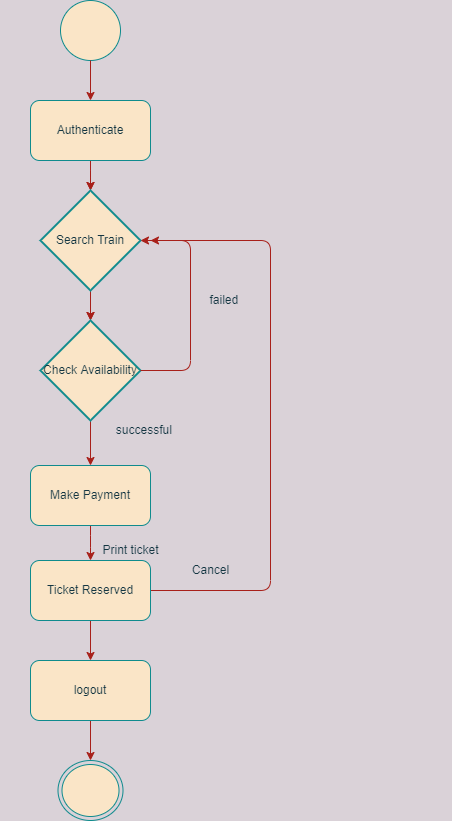

The diagram above was exported from draw.io. Its source (the exported page's mxGraphModel, read from the mxfile embedded in the PNG):
<mxGraphModel dx="782" dy="460" grid="1" gridSize="10" guides="1" tooltips="1" connect="1" arrows="1" fold="1" page="1" pageScale="1" pageWidth="827" pageHeight="1169" background="#DAD2D8" math="0" shadow="0">
  <root>
    <mxCell id="0" />
    <mxCell id="1" parent="0" />
    <mxCell id="2EgGm2jVb8h4hKlgNqTM-5" value="" style="endArrow=none;html=1;rounded=0;labelBackgroundColor=#DAD2D8;strokeColor=#A8201A;fontColor=#143642;" edge="1" parent="1">
      <mxGeometry width="50" height="50" relative="1" as="geometry">
        <mxPoint x="769.5" y="175" as="sourcePoint" />
        <mxPoint x="769.5" y="175" as="targetPoint" />
      </mxGeometry>
    </mxCell>
    <mxCell id="2EgGm2jVb8h4hKlgNqTM-97" value="" style="edgeStyle=orthogonalEdgeStyle;curved=0;rounded=1;sketch=0;orthogonalLoop=1;jettySize=auto;html=1;fontColor=#143642;strokeColor=#A8201A;fillColor=#FAE5C7;" edge="1" parent="1" source="2EgGm2jVb8h4hKlgNqTM-59" target="2EgGm2jVb8h4hKlgNqTM-76">
      <mxGeometry relative="1" as="geometry" />
    </mxCell>
    <mxCell id="2EgGm2jVb8h4hKlgNqTM-100" value="" style="edgeStyle=orthogonalEdgeStyle;curved=0;rounded=1;sketch=0;orthogonalLoop=1;jettySize=auto;html=1;fontColor=#143642;strokeColor=#A8201A;fillColor=#FAE5C7;" edge="1" parent="1" source="2EgGm2jVb8h4hKlgNqTM-59" target="2EgGm2jVb8h4hKlgNqTM-76">
      <mxGeometry relative="1" as="geometry" />
    </mxCell>
    <mxCell id="2EgGm2jVb8h4hKlgNqTM-59" value="Authenticate" style="rounded=1;whiteSpace=wrap;html=1;fillColor=#FAE5C7;strokeColor=#0F8B8D;fontColor=#143642;" vertex="1" parent="1">
      <mxGeometry x="350" y="240" width="120" height="60" as="geometry" />
    </mxCell>
    <mxCell id="2EgGm2jVb8h4hKlgNqTM-61" style="edgeStyle=orthogonalEdgeStyle;rounded=0;orthogonalLoop=1;jettySize=auto;html=1;exitX=0.5;exitY=1;exitDx=0;exitDy=0;entryX=0.5;entryY=0;entryDx=0;entryDy=0;strokeColor=#A8201A;fontColor=#143642;startArrow=none;labelBackgroundColor=#DAD2D8;" edge="1" parent="1" source="2EgGm2jVb8h4hKlgNqTM-90" target="2EgGm2jVb8h4hKlgNqTM-66">
      <mxGeometry relative="1" as="geometry" />
    </mxCell>
    <mxCell id="2EgGm2jVb8h4hKlgNqTM-95" value="" style="edgeStyle=orthogonalEdgeStyle;curved=0;rounded=1;sketch=0;orthogonalLoop=1;jettySize=auto;html=1;fontColor=#143642;strokeColor=#A8201A;fillColor=#FAE5C7;labelBackgroundColor=#DAD2D8;" edge="1" parent="1" source="2EgGm2jVb8h4hKlgNqTM-62" target="2EgGm2jVb8h4hKlgNqTM-90">
      <mxGeometry relative="1" as="geometry" />
    </mxCell>
    <mxCell id="2EgGm2jVb8h4hKlgNqTM-62" value="Make Payment" style="rounded=1;whiteSpace=wrap;html=1;fillColor=#FAE5C7;strokeColor=#0F8B8D;fontColor=#143642;" vertex="1" parent="1">
      <mxGeometry x="350" y="605" width="120" height="60" as="geometry" />
    </mxCell>
    <mxCell id="2EgGm2jVb8h4hKlgNqTM-63" style="edgeStyle=orthogonalEdgeStyle;rounded=0;orthogonalLoop=1;jettySize=auto;html=1;exitX=0.5;exitY=1;exitDx=0;exitDy=0;entryX=0.5;entryY=0;entryDx=0;entryDy=0;strokeColor=#A8201A;fontColor=#143642;exitPerimeter=0;entryPerimeter=0;labelBackgroundColor=#DAD2D8;" edge="1" parent="1" source="2EgGm2jVb8h4hKlgNqTM-76" target="2EgGm2jVb8h4hKlgNqTM-83">
      <mxGeometry relative="1" as="geometry" />
    </mxCell>
    <mxCell id="2EgGm2jVb8h4hKlgNqTM-65" style="edgeStyle=orthogonalEdgeStyle;rounded=0;orthogonalLoop=1;jettySize=auto;html=1;exitX=0.5;exitY=1;exitDx=0;exitDy=0;entryX=0.5;entryY=0;entryDx=0;entryDy=0;strokeColor=#A8201A;fontColor=#143642;labelBackgroundColor=#DAD2D8;" edge="1" parent="1" source="2EgGm2jVb8h4hKlgNqTM-66" target="2EgGm2jVb8h4hKlgNqTM-67">
      <mxGeometry relative="1" as="geometry" />
    </mxCell>
    <mxCell id="2EgGm2jVb8h4hKlgNqTM-66" value="logout" style="rounded=1;whiteSpace=wrap;html=1;fillColor=#FAE5C7;strokeColor=#0F8B8D;fontColor=#143642;" vertex="1" parent="1">
      <mxGeometry x="350" y="800" width="120" height="60" as="geometry" />
    </mxCell>
    <mxCell id="2EgGm2jVb8h4hKlgNqTM-67" value="" style="ellipse;html=1;shape=endState;fillColor=#FAE5C7;strokeColor=#0F8B8D;fontColor=#143642;" vertex="1" parent="1">
      <mxGeometry x="377.5" y="900" width="65" height="60" as="geometry" />
    </mxCell>
    <mxCell id="2EgGm2jVb8h4hKlgNqTM-69" value="Apply job" style="text;html=1;align=center;verticalAlign=middle;resizable=0;points=[];autosize=1;strokeColor=none;fillColor=none;fontColor=#143642;" vertex="1" parent="1">
      <mxGeometry x="380" y="350" width="60" height="20" as="geometry" />
    </mxCell>
    <mxCell id="2EgGm2jVb8h4hKlgNqTM-75" value="&lt;span style=&quot;color: rgba(0 , 0 , 0 , 0) ; font-family: monospace ; font-size: 0px&quot;&gt;%3CmxGraphModel%3E%3Croot%3E%3CmxCell%20id%3D%220%22%2F%3E%3CmxCell%20id%3D%221%22%20parent%3D%220%22%2F%3E%3CmxCell%20id%3D%222%22%20value%3D%22Needs%20Job%22%20style%3D%22text%3Bhtml%3D1%3Balign%3Dcenter%3BverticalAlign%3Dmiddle%3Bresizable%3D0%3Bpoints%3D%5B%5D%3Bautosize%3D1%3BstrokeColor%3Dnone%3BfillColor%3Dnone%3B%22%20vertex%3D%221%22%20parent%3D%221%22%3E%3CmxGeometry%20x%3D%22475%22%20y%3D%22180%22%20width%3D%2270%22%20height%3D%2220%22%20as%3D%22geometry%22%2F%3E%3C%2FmxCell%3E%3C%2Froot%3E%3C%2FmxGraphModel%3E&lt;/span&gt;" style="text;html=1;align=center;verticalAlign=middle;resizable=0;points=[];autosize=1;strokeColor=none;fillColor=none;fontColor=#143642;" vertex="1" parent="1">
      <mxGeometry x="320" y="200" width="20" height="20" as="geometry" />
    </mxCell>
    <mxCell id="2EgGm2jVb8h4hKlgNqTM-94" value="" style="edgeStyle=orthogonalEdgeStyle;curved=0;rounded=1;sketch=0;orthogonalLoop=1;jettySize=auto;html=1;fontColor=#143642;strokeColor=#A8201A;fillColor=#FAE5C7;labelBackgroundColor=#DAD2D8;" edge="1" parent="1" source="2EgGm2jVb8h4hKlgNqTM-76" target="2EgGm2jVb8h4hKlgNqTM-83">
      <mxGeometry relative="1" as="geometry" />
    </mxCell>
    <mxCell id="2EgGm2jVb8h4hKlgNqTM-76" value="Search Train" style="strokeWidth=2;html=1;shape=mxgraph.flowchart.decision;whiteSpace=wrap;fillColor=#FAE5C7;strokeColor=#0F8B8D;sketch=0;fontColor=#143642;" vertex="1" parent="1">
      <mxGeometry x="360" y="330" width="100" height="100" as="geometry" />
    </mxCell>
    <mxCell id="2EgGm2jVb8h4hKlgNqTM-82" value="" style="ellipse;whiteSpace=wrap;html=1;aspect=fixed;fillColor=#FAE5C7;strokeColor=#0F8B8D;fontColor=#143642;" vertex="1" parent="1">
      <mxGeometry x="380" y="140" width="60" height="60" as="geometry" />
    </mxCell>
    <mxCell id="2EgGm2jVb8h4hKlgNqTM-96" value="" style="edgeStyle=orthogonalEdgeStyle;curved=0;rounded=1;sketch=0;orthogonalLoop=1;jettySize=auto;html=1;fontColor=#143642;strokeColor=#A8201A;fillColor=#FAE5C7;" edge="1" parent="1" source="2EgGm2jVb8h4hKlgNqTM-83" target="2EgGm2jVb8h4hKlgNqTM-62">
      <mxGeometry relative="1" as="geometry" />
    </mxCell>
    <mxCell id="2EgGm2jVb8h4hKlgNqTM-83" value="Check Availability" style="strokeWidth=2;html=1;shape=mxgraph.flowchart.decision;whiteSpace=wrap;fillColor=#FAE5C7;strokeColor=#0F8B8D;sketch=0;fontColor=#143642;" vertex="1" parent="1">
      <mxGeometry x="360" y="460" width="100" height="100" as="geometry" />
    </mxCell>
    <mxCell id="2EgGm2jVb8h4hKlgNqTM-86" value="failed&amp;nbsp;" style="text;html=1;align=center;verticalAlign=middle;resizable=0;points=[];autosize=1;strokeColor=none;fillColor=none;fontColor=#143642;" vertex="1" parent="1">
      <mxGeometry x="520" y="430" width="50" height="20" as="geometry" />
    </mxCell>
    <mxCell id="2EgGm2jVb8h4hKlgNqTM-87" value="successful&amp;nbsp;" style="text;html=1;align=center;verticalAlign=middle;resizable=0;points=[];autosize=1;strokeColor=none;fillColor=none;fontColor=#143642;" vertex="1" parent="1">
      <mxGeometry x="430" y="560" width="70" height="20" as="geometry" />
    </mxCell>
    <mxCell id="2EgGm2jVb8h4hKlgNqTM-103" value="" style="edgeStyle=orthogonalEdgeStyle;curved=0;rounded=1;sketch=0;orthogonalLoop=1;jettySize=auto;html=1;fontColor=#143642;strokeColor=#A8201A;fillColor=#FAE5C7;" edge="1" parent="1" source="2EgGm2jVb8h4hKlgNqTM-88" target="2EgGm2jVb8h4hKlgNqTM-90">
      <mxGeometry relative="1" as="geometry" />
    </mxCell>
    <mxCell id="2EgGm2jVb8h4hKlgNqTM-88" value="Print ticket" style="text;html=1;align=center;verticalAlign=middle;resizable=0;points=[];autosize=1;strokeColor=none;fillColor=none;fontColor=#143642;" vertex="1" parent="1">
      <mxGeometry x="415" y="680" width="70" height="20" as="geometry" />
    </mxCell>
    <mxCell id="2EgGm2jVb8h4hKlgNqTM-107" style="edgeStyle=orthogonalEdgeStyle;curved=0;rounded=1;sketch=0;orthogonalLoop=1;jettySize=auto;html=1;fontColor=#143642;strokeColor=#A8201A;fillColor=#FAE5C7;" edge="1" parent="1" source="2EgGm2jVb8h4hKlgNqTM-90">
      <mxGeometry relative="1" as="geometry">
        <mxPoint x="470" y="380" as="targetPoint" />
        <Array as="points">
          <mxPoint x="590" y="730" />
          <mxPoint x="590" y="380" />
        </Array>
      </mxGeometry>
    </mxCell>
    <mxCell id="2EgGm2jVb8h4hKlgNqTM-90" value="Ticket Reserved" style="rounded=1;whiteSpace=wrap;html=1;fillColor=#FAE5C7;strokeColor=#0F8B8D;fontColor=#143642;" vertex="1" parent="1">
      <mxGeometry x="350" y="700" width="120" height="60" as="geometry" />
    </mxCell>
    <mxCell id="2EgGm2jVb8h4hKlgNqTM-98" value="" style="edgeStyle=orthogonalEdgeStyle;curved=0;rounded=1;sketch=0;orthogonalLoop=1;jettySize=auto;html=1;fontColor=#143642;strokeColor=#A8201A;fillColor=#FAE5C7;exitX=1;exitY=0.5;exitDx=0;exitDy=0;exitPerimeter=0;entryX=1;entryY=0.5;entryDx=0;entryDy=0;entryPerimeter=0;" edge="1" parent="1" source="2EgGm2jVb8h4hKlgNqTM-83" target="2EgGm2jVb8h4hKlgNqTM-76">
      <mxGeometry relative="1" as="geometry">
        <mxPoint x="420" y="570" as="sourcePoint" />
        <mxPoint x="520" y="390" as="targetPoint" />
        <Array as="points">
          <mxPoint x="510" y="510" />
          <mxPoint x="510" y="380" />
        </Array>
      </mxGeometry>
    </mxCell>
    <mxCell id="2EgGm2jVb8h4hKlgNqTM-102" value="" style="edgeStyle=orthogonalEdgeStyle;curved=0;rounded=1;sketch=0;orthogonalLoop=1;jettySize=auto;html=1;fontColor=#143642;strokeColor=#A8201A;fillColor=#FAE5C7;exitX=0.5;exitY=1;exitDx=0;exitDy=0;" edge="1" parent="1" source="2EgGm2jVb8h4hKlgNqTM-82">
      <mxGeometry relative="1" as="geometry">
        <mxPoint x="410" y="210" as="sourcePoint" />
        <mxPoint x="410" y="240" as="targetPoint" />
      </mxGeometry>
    </mxCell>
    <mxCell id="2EgGm2jVb8h4hKlgNqTM-108" value="Cancel" style="text;html=1;align=center;verticalAlign=middle;resizable=0;points=[];autosize=1;strokeColor=none;fillColor=none;fontColor=#143642;" vertex="1" parent="1">
      <mxGeometry x="505" y="700" width="50" height="20" as="geometry" />
    </mxCell>
  </root>
</mxGraphModel>